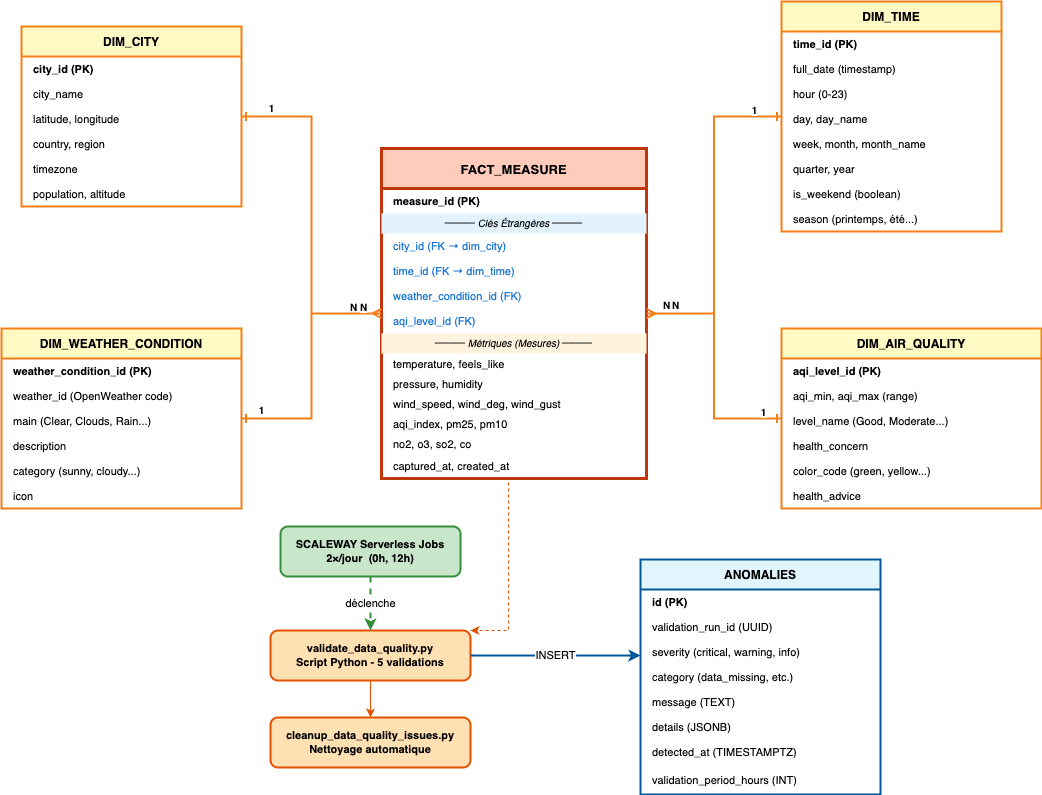

The diagram above was exported from draw.io. Its source (the exported page's mxGraphModel, read from the mxfile embedded in the PNG):
<mxGraphModel dx="1187" dy="1063" grid="0" gridSize="10" guides="1" tooltips="1" connect="1" arrows="1" fold="1" page="0" pageScale="1" pageWidth="1400" pageHeight="900" math="0" shadow="0">
  <root>
    <mxCell id="0" />
    <mxCell id="1" parent="0" />
    <mxCell id="fact_measures" value="FACT_MEASURE" style="swimlane;fontStyle=1;childLayout=stackLayout;horizontal=1;startSize=40;horizontalStack=0;resizeParent=1;resizeParentMax=0;resizeLast=0;collapsible=0;marginBottom=0;fillColor=#FFCCBC;strokeColor=#BF360C;strokeWidth=3;fontSize=13;" parent="1" vertex="1">
      <mxGeometry x="500" y="300" width="265" height="330" as="geometry" />
    </mxCell>
    <mxCell id="fact_pk" value="measure_id (PK)" style="text;strokeColor=none;fillColor=none;align=left;verticalAlign=middle;spacingLeft=10;spacingRight=4;overflow=hidden;rotatable=0;points=[[0,0.5],[1,0.5]];portConstraint=eastwest;fontStyle=1;fontSize=11;" parent="fact_measures" vertex="1">
      <mxGeometry y="40" width="265" height="25" as="geometry" />
    </mxCell>
    <mxCell id="fact_fk_title" value="─── Clés Étrangères ───" style="text;strokeColor=none;fillColor=#E3F2FD;align=center;verticalAlign=middle;spacingLeft=4;spacingRight=4;overflow=hidden;rotatable=0;points=[[0,0.5],[1,0.5]];portConstraint=eastwest;fontStyle=2;fontSize=10;" parent="fact_measures" vertex="1">
      <mxGeometry y="65" width="265" height="20" as="geometry" />
    </mxCell>
    <mxCell id="fact_fk1" value="city_id (FK → dim_city)" style="text;strokeColor=none;fillColor=none;align=left;verticalAlign=middle;spacingLeft=10;spacingRight=4;overflow=hidden;rotatable=0;points=[[0,0.5],[1,0.5]];portConstraint=eastwest;fontColor=#1976D2;fontSize=11;" parent="fact_measures" vertex="1">
      <mxGeometry y="85" width="265" height="25" as="geometry" />
    </mxCell>
    <mxCell id="fact_fk2" value="time_id (FK → dim_time)" style="text;strokeColor=none;fillColor=none;align=left;verticalAlign=middle;spacingLeft=10;spacingRight=4;overflow=hidden;rotatable=0;points=[[0,0.5],[1,0.5]];portConstraint=eastwest;fontColor=#1976D2;fontSize=11;" parent="fact_measures" vertex="1">
      <mxGeometry y="110" width="265" height="25" as="geometry" />
    </mxCell>
    <mxCell id="fact_fk3" value="weather_condition_id (FK)" style="text;strokeColor=none;fillColor=none;align=left;verticalAlign=middle;spacingLeft=10;spacingRight=4;overflow=hidden;rotatable=0;points=[[0,0.5],[1,0.5]];portConstraint=eastwest;fontColor=#1976D2;fontSize=11;" parent="fact_measures" vertex="1">
      <mxGeometry y="135" width="265" height="25" as="geometry" />
    </mxCell>
    <mxCell id="fact_fk4" value="aqi_level_id (FK)" style="text;strokeColor=none;fillColor=none;align=left;verticalAlign=middle;spacingLeft=10;spacingRight=4;overflow=hidden;rotatable=0;points=[[0,0.5],[1,0.5]];portConstraint=eastwest;fontColor=#1976D2;fontSize=11;" parent="fact_measures" vertex="1">
      <mxGeometry y="160" width="265" height="25" as="geometry" />
    </mxCell>
    <mxCell id="fact_metrics_title" value="─── Métriques (Mesures) ───" style="text;strokeColor=none;fillColor=#FFF3E0;align=center;verticalAlign=middle;spacingLeft=4;spacingRight=4;overflow=hidden;rotatable=0;points=[[0,0.5],[1,0.5]];portConstraint=eastwest;fontStyle=2;fontSize=10;" parent="fact_measures" vertex="1">
      <mxGeometry y="185" width="265" height="20" as="geometry" />
    </mxCell>
    <mxCell id="fact_m1" value="temperature, feels_like" style="text;strokeColor=none;fillColor=none;align=left;verticalAlign=middle;spacingLeft=10;spacingRight=4;overflow=hidden;rotatable=0;points=[[0,0.5],[1,0.5]];portConstraint=eastwest;fontSize=11;" parent="fact_measures" vertex="1">
      <mxGeometry y="205" width="265" height="20" as="geometry" />
    </mxCell>
    <mxCell id="fact_m2" value="pressure, humidity" style="text;strokeColor=none;fillColor=none;align=left;verticalAlign=middle;spacingLeft=10;spacingRight=4;overflow=hidden;rotatable=0;points=[[0,0.5],[1,0.5]];portConstraint=eastwest;fontSize=11;" parent="fact_measures" vertex="1">
      <mxGeometry y="225" width="265" height="20" as="geometry" />
    </mxCell>
    <mxCell id="fact_m3" value="wind_speed, wind_deg, wind_gust" style="text;strokeColor=none;fillColor=none;align=left;verticalAlign=middle;spacingLeft=10;spacingRight=4;overflow=hidden;rotatable=0;points=[[0,0.5],[1,0.5]];portConstraint=eastwest;fontSize=11;" parent="fact_measures" vertex="1">
      <mxGeometry y="245" width="265" height="20" as="geometry" />
    </mxCell>
    <mxCell id="fact_m4" value="aqi_index, pm25, pm10" style="text;strokeColor=none;fillColor=none;align=left;verticalAlign=middle;spacingLeft=10;spacingRight=4;overflow=hidden;rotatable=0;points=[[0,0.5],[1,0.5]];portConstraint=eastwest;fontSize=11;" parent="fact_measures" vertex="1">
      <mxGeometry y="265" width="265" height="20" as="geometry" />
    </mxCell>
    <mxCell id="fact_m5" value="no2, o3, so2, co" style="text;strokeColor=none;fillColor=none;align=left;verticalAlign=middle;spacingLeft=10;spacingRight=4;overflow=hidden;rotatable=0;points=[[0,0.5],[1,0.5]];portConstraint=eastwest;fontSize=11;" parent="fact_measures" vertex="1">
      <mxGeometry y="285" width="265" height="20" as="geometry" />
    </mxCell>
    <mxCell id="fact_m6" value="captured_at, created_at" style="text;strokeColor=none;fillColor=none;align=left;verticalAlign=middle;spacingLeft=10;spacingRight=4;overflow=hidden;rotatable=0;points=[[0,0.5],[1,0.5]];portConstraint=eastwest;fontSize=11;" parent="fact_measures" vertex="1">
      <mxGeometry y="305" width="265" height="25" as="geometry" />
    </mxCell>
    <mxCell id="dim_city" value="DIM_CITY" style="swimlane;fontStyle=1;childLayout=stackLayout;horizontal=1;startSize=30;horizontalStack=0;resizeParent=1;resizeParentMax=0;resizeLast=0;collapsible=0;marginBottom=0;fillColor=#FFF9C4;strokeColor=#F57F17;strokeWidth=2;fontSize=12;" parent="1" vertex="1">
      <mxGeometry x="140" y="178" width="220" height="180" as="geometry" />
    </mxCell>
    <mxCell id="dim_city_pk" value="city_id (PK)" style="text;strokeColor=none;fillColor=none;align=left;verticalAlign=middle;spacingLeft=10;spacingRight=4;overflow=hidden;rotatable=0;points=[[0,0.5],[1,0.5]];portConstraint=eastwest;fontStyle=1;fontSize=11;" parent="dim_city" vertex="1">
      <mxGeometry y="30" width="220" height="25" as="geometry" />
    </mxCell>
    <mxCell id="dim_city_1" value="city_name" style="text;strokeColor=none;fillColor=none;align=left;verticalAlign=middle;spacingLeft=10;spacingRight=4;overflow=hidden;rotatable=0;points=[[0,0.5],[1,0.5]];portConstraint=eastwest;fontSize=11;" parent="dim_city" vertex="1">
      <mxGeometry y="55" width="220" height="25" as="geometry" />
    </mxCell>
    <mxCell id="dim_city_2" value="latitude, longitude" style="text;strokeColor=none;fillColor=none;align=left;verticalAlign=middle;spacingLeft=10;spacingRight=4;overflow=hidden;rotatable=0;points=[[0,0.5],[1,0.5]];portConstraint=eastwest;fontSize=11;" parent="dim_city" vertex="1">
      <mxGeometry y="80" width="220" height="25" as="geometry" />
    </mxCell>
    <mxCell id="dim_city_3" value="country, region" style="text;strokeColor=none;fillColor=none;align=left;verticalAlign=middle;spacingLeft=10;spacingRight=4;overflow=hidden;rotatable=0;points=[[0,0.5],[1,0.5]];portConstraint=eastwest;fontSize=11;" parent="dim_city" vertex="1">
      <mxGeometry y="105" width="220" height="25" as="geometry" />
    </mxCell>
    <mxCell id="dim_city_4" value="timezone" style="text;strokeColor=none;fillColor=none;align=left;verticalAlign=middle;spacingLeft=10;spacingRight=4;overflow=hidden;rotatable=0;points=[[0,0.5],[1,0.5]];portConstraint=eastwest;fontSize=11;" parent="dim_city" vertex="1">
      <mxGeometry y="130" width="220" height="25" as="geometry" />
    </mxCell>
    <mxCell id="dim_city_5" value="population, altitude" style="text;strokeColor=none;fillColor=none;align=left;verticalAlign=middle;spacingLeft=10;spacingRight=4;overflow=hidden;rotatable=0;points=[[0,0.5],[1,0.5]];portConstraint=eastwest;fontSize=11;" parent="dim_city" vertex="1">
      <mxGeometry y="155" width="220" height="25" as="geometry" />
    </mxCell>
    <mxCell id="dim_time" value="DIM_TIME" style="swimlane;fontStyle=1;childLayout=stackLayout;horizontal=1;startSize=30;horizontalStack=0;resizeParent=1;resizeParentMax=0;resizeLast=0;collapsible=0;marginBottom=0;fillColor=#FFF9C4;strokeColor=#F57F17;strokeWidth=2;fontSize=12;" parent="1" vertex="1">
      <mxGeometry x="900" y="153" width="220" height="230" as="geometry" />
    </mxCell>
    <mxCell id="dim_time_pk" value="time_id (PK)" style="text;strokeColor=none;fillColor=none;align=left;verticalAlign=middle;spacingLeft=10;spacingRight=4;overflow=hidden;rotatable=0;points=[[0,0.5],[1,0.5]];portConstraint=eastwest;fontStyle=1;fontSize=11;" parent="dim_time" vertex="1">
      <mxGeometry y="30" width="220" height="25" as="geometry" />
    </mxCell>
    <mxCell id="dim_time_1" value="full_date (timestamp)" style="text;strokeColor=none;fillColor=none;align=left;verticalAlign=middle;spacingLeft=10;spacingRight=4;overflow=hidden;rotatable=0;points=[[0,0.5],[1,0.5]];portConstraint=eastwest;fontSize=11;" parent="dim_time" vertex="1">
      <mxGeometry y="55" width="220" height="25" as="geometry" />
    </mxCell>
    <mxCell id="dim_time_2" value="hour (0-23)" style="text;strokeColor=none;fillColor=none;align=left;verticalAlign=middle;spacingLeft=10;spacingRight=4;overflow=hidden;rotatable=0;points=[[0,0.5],[1,0.5]];portConstraint=eastwest;fontSize=11;" parent="dim_time" vertex="1">
      <mxGeometry y="80" width="220" height="25" as="geometry" />
    </mxCell>
    <mxCell id="dim_time_3" value="day, day_name" style="text;strokeColor=none;fillColor=none;align=left;verticalAlign=middle;spacingLeft=10;spacingRight=4;overflow=hidden;rotatable=0;points=[[0,0.5],[1,0.5]];portConstraint=eastwest;fontSize=11;" parent="dim_time" vertex="1">
      <mxGeometry y="105" width="220" height="25" as="geometry" />
    </mxCell>
    <mxCell id="dim_time_4" value="week, month, month_name" style="text;strokeColor=none;fillColor=none;align=left;verticalAlign=middle;spacingLeft=10;spacingRight=4;overflow=hidden;rotatable=0;points=[[0,0.5],[1,0.5]];portConstraint=eastwest;fontSize=11;" parent="dim_time" vertex="1">
      <mxGeometry y="130" width="220" height="25" as="geometry" />
    </mxCell>
    <mxCell id="dim_time_5" value="quarter, year" style="text;strokeColor=none;fillColor=none;align=left;verticalAlign=middle;spacingLeft=10;spacingRight=4;overflow=hidden;rotatable=0;points=[[0,0.5],[1,0.5]];portConstraint=eastwest;fontSize=11;" parent="dim_time" vertex="1">
      <mxGeometry y="155" width="220" height="25" as="geometry" />
    </mxCell>
    <mxCell id="dim_time_6" value="is_weekend (boolean)" style="text;strokeColor=none;fillColor=none;align=left;verticalAlign=middle;spacingLeft=10;spacingRight=4;overflow=hidden;rotatable=0;points=[[0,0.5],[1,0.5]];portConstraint=eastwest;fontSize=11;" parent="dim_time" vertex="1">
      <mxGeometry y="180" width="220" height="25" as="geometry" />
    </mxCell>
    <mxCell id="dim_time_7" value="season (printemps, été...)" style="text;strokeColor=none;fillColor=none;align=left;verticalAlign=middle;spacingLeft=10;spacingRight=4;overflow=hidden;rotatable=0;points=[[0,0.5],[1,0.5]];portConstraint=eastwest;fontSize=11;" parent="dim_time" vertex="1">
      <mxGeometry y="205" width="220" height="25" as="geometry" />
    </mxCell>
    <mxCell id="dim_weather" value="DIM_WEATHER_CONDITION" style="swimlane;fontStyle=1;childLayout=stackLayout;horizontal=1;startSize=30;horizontalStack=0;resizeParent=1;resizeParentMax=0;resizeLast=0;collapsible=0;marginBottom=0;fillColor=#FFF9C4;strokeColor=#F57F17;strokeWidth=2;fontSize=12;" parent="1" vertex="1">
      <mxGeometry x="120" y="480" width="240" height="180" as="geometry" />
    </mxCell>
    <mxCell id="dim_weather_pk" value="weather_condition_id (PK)" style="text;strokeColor=none;fillColor=none;align=left;verticalAlign=middle;spacingLeft=10;spacingRight=4;overflow=hidden;rotatable=0;points=[[0,0.5],[1,0.5]];portConstraint=eastwest;fontStyle=1;fontSize=11;" parent="dim_weather" vertex="1">
      <mxGeometry y="30" width="240" height="25" as="geometry" />
    </mxCell>
    <mxCell id="dim_weather_1" value="weather_id (OpenWeather code)" style="text;strokeColor=none;fillColor=none;align=left;verticalAlign=middle;spacingLeft=10;spacingRight=4;overflow=hidden;rotatable=0;points=[[0,0.5],[1,0.5]];portConstraint=eastwest;fontSize=11;" parent="dim_weather" vertex="1">
      <mxGeometry y="55" width="240" height="25" as="geometry" />
    </mxCell>
    <mxCell id="dim_weather_2" value="main (Clear, Clouds, Rain...)" style="text;strokeColor=none;fillColor=none;align=left;verticalAlign=middle;spacingLeft=10;spacingRight=4;overflow=hidden;rotatable=0;points=[[0,0.5],[1,0.5]];portConstraint=eastwest;fontSize=11;" parent="dim_weather" vertex="1">
      <mxGeometry y="80" width="240" height="25" as="geometry" />
    </mxCell>
    <mxCell id="dim_weather_3" value="description" style="text;strokeColor=none;fillColor=none;align=left;verticalAlign=middle;spacingLeft=10;spacingRight=4;overflow=hidden;rotatable=0;points=[[0,0.5],[1,0.5]];portConstraint=eastwest;fontSize=11;" parent="dim_weather" vertex="1">
      <mxGeometry y="105" width="240" height="25" as="geometry" />
    </mxCell>
    <mxCell id="dim_weather_4" value="category (sunny, cloudy...)" style="text;strokeColor=none;fillColor=none;align=left;verticalAlign=middle;spacingLeft=10;spacingRight=4;overflow=hidden;rotatable=0;points=[[0,0.5],[1,0.5]];portConstraint=eastwest;fontSize=11;" parent="dim_weather" vertex="1">
      <mxGeometry y="130" width="240" height="25" as="geometry" />
    </mxCell>
    <mxCell id="dim_weather_5" value="icon" style="text;strokeColor=none;fillColor=none;align=left;verticalAlign=middle;spacingLeft=10;spacingRight=4;overflow=hidden;rotatable=0;points=[[0,0.5],[1,0.5]];portConstraint=eastwest;fontSize=11;" parent="dim_weather" vertex="1">
      <mxGeometry y="155" width="240" height="25" as="geometry" />
    </mxCell>
    <mxCell id="dim_aqi" value="DIM_AIR_QUALITY" style="swimlane;fontStyle=1;childLayout=stackLayout;horizontal=1;startSize=30;horizontalStack=0;resizeParent=1;resizeParentMax=0;resizeLast=0;collapsible=0;marginBottom=0;fillColor=#FFF9C4;strokeColor=#F57F17;strokeWidth=2;fontSize=12;" parent="1" vertex="1">
      <mxGeometry x="900" y="480" width="260" height="180" as="geometry" />
    </mxCell>
    <mxCell id="dim_aqi_pk" value="aqi_level_id (PK)" style="text;strokeColor=none;fillColor=none;align=left;verticalAlign=middle;spacingLeft=10;spacingRight=4;overflow=hidden;rotatable=0;points=[[0,0.5],[1,0.5]];portConstraint=eastwest;fontStyle=1;fontSize=11;" parent="dim_aqi" vertex="1">
      <mxGeometry y="30" width="260" height="25" as="geometry" />
    </mxCell>
    <mxCell id="dim_aqi_1" value="aqi_min, aqi_max (range)" style="text;strokeColor=none;fillColor=none;align=left;verticalAlign=middle;spacingLeft=10;spacingRight=4;overflow=hidden;rotatable=0;points=[[0,0.5],[1,0.5]];portConstraint=eastwest;fontSize=11;" parent="dim_aqi" vertex="1">
      <mxGeometry y="55" width="260" height="25" as="geometry" />
    </mxCell>
    <mxCell id="dim_aqi_2" value="level_name (Good, Moderate...)" style="text;strokeColor=none;fillColor=none;align=left;verticalAlign=middle;spacingLeft=10;spacingRight=4;overflow=hidden;rotatable=0;points=[[0,0.5],[1,0.5]];portConstraint=eastwest;fontSize=11;" parent="dim_aqi" vertex="1">
      <mxGeometry y="80" width="260" height="25" as="geometry" />
    </mxCell>
    <mxCell id="dim_aqi_3" value="health_concern" style="text;strokeColor=none;fillColor=none;align=left;verticalAlign=middle;spacingLeft=10;spacingRight=4;overflow=hidden;rotatable=0;points=[[0,0.5],[1,0.5]];portConstraint=eastwest;fontSize=11;" parent="dim_aqi" vertex="1">
      <mxGeometry y="105" width="260" height="25" as="geometry" />
    </mxCell>
    <mxCell id="dim_aqi_4" value="color_code (green, yellow...)" style="text;strokeColor=none;fillColor=none;align=left;verticalAlign=middle;spacingLeft=10;spacingRight=4;overflow=hidden;rotatable=0;points=[[0,0.5],[1,0.5]];portConstraint=eastwest;fontSize=11;" parent="dim_aqi" vertex="1">
      <mxGeometry y="130" width="260" height="25" as="geometry" />
    </mxCell>
    <mxCell id="dim_aqi_5" value="health_advice" style="text;strokeColor=none;fillColor=none;align=left;verticalAlign=middle;spacingLeft=10;spacingRight=4;overflow=hidden;rotatable=0;points=[[0,0.5],[1,0.5]];portConstraint=eastwest;fontSize=11;" parent="dim_aqi" vertex="1">
      <mxGeometry y="155" width="260" height="25" as="geometry" />
    </mxCell>
    <mxCell id="rel_city" value="" style="edgeStyle=orthogonalEdgeStyle;rounded=0;orthogonalLoop=1;jettySize=auto;html=1;strokeWidth=2;strokeColor=#F57F17;endArrow=ERmany;startArrow=ERone;startFill=0;endFill=0;" parent="1" source="dim_city" target="fact_measures" edge="1">
      <mxGeometry relative="1" as="geometry" />
    </mxCell>
    <mxCell id="rel_city_label" value="1" style="edgeLabel;html=1;align=center;verticalAlign=middle;resizable=0;points=[];fontSize=10;fontStyle=1;" parent="rel_city" vertex="1" connectable="0">
      <mxGeometry x="-0.8" y="1" relative="1" as="geometry">
        <mxPoint x="-5" y="-9" as="offset" />
      </mxGeometry>
    </mxCell>
    <mxCell id="rel_city_label2" value="N" style="edgeLabel;html=1;align=center;verticalAlign=middle;resizable=0;points=[];fontSize=10;fontStyle=1;" parent="rel_city" vertex="1" connectable="0">
      <mxGeometry x="0.8" y="-1" relative="1" as="geometry">
        <mxPoint x="5" y="-9" as="offset" />
      </mxGeometry>
    </mxCell>
    <mxCell id="rel_time" value="" style="edgeStyle=orthogonalEdgeStyle;rounded=0;orthogonalLoop=1;jettySize=auto;html=1;strokeWidth=2;strokeColor=#F57F17;endArrow=ERmany;startArrow=ERone;startFill=0;endFill=0;" parent="1" source="dim_time" target="fact_measures" edge="1">
      <mxGeometry relative="1" as="geometry" />
    </mxCell>
    <mxCell id="rel_time_label" value="1" style="edgeLabel;html=1;align=center;verticalAlign=middle;resizable=0;points=[];fontSize=10;fontStyle=1;" parent="rel_time" vertex="1" connectable="0">
      <mxGeometry x="-0.8" y="1" relative="1" as="geometry">
        <mxPoint x="5" y="-9" as="offset" />
      </mxGeometry>
    </mxCell>
    <mxCell id="rel_time_label2" value="N" style="edgeLabel;html=1;align=center;verticalAlign=middle;resizable=0;points=[];fontSize=10;fontStyle=1;" parent="rel_time" vertex="1" connectable="0">
      <mxGeometry x="0.8" y="-1" relative="1" as="geometry">
        <mxPoint x="-5" y="-9" as="offset" />
      </mxGeometry>
    </mxCell>
    <mxCell id="rel_weather" value="" style="edgeStyle=orthogonalEdgeStyle;rounded=0;orthogonalLoop=1;jettySize=auto;html=1;strokeWidth=2;strokeColor=#F57F17;endArrow=ERmany;startArrow=ERone;startFill=0;endFill=0;" parent="1" source="dim_weather" target="fact_measures" edge="1">
      <mxGeometry relative="1" as="geometry" />
    </mxCell>
    <mxCell id="rel_weather_label" value="1" style="edgeLabel;html=1;align=center;verticalAlign=middle;resizable=0;points=[];fontSize=10;fontStyle=1;" parent="rel_weather" vertex="1" connectable="0">
      <mxGeometry x="-0.8" y="1" relative="1" as="geometry">
        <mxPoint x="-5" y="-9" as="offset" />
      </mxGeometry>
    </mxCell>
    <mxCell id="rel_weather_label2" value="N" style="edgeLabel;html=1;align=center;verticalAlign=middle;resizable=0;points=[];fontSize=10;fontStyle=1;" parent="rel_weather" vertex="1" connectable="0">
      <mxGeometry x="0.8" y="-1" relative="1" as="geometry">
        <mxPoint x="5" y="-9" as="offset" />
      </mxGeometry>
    </mxCell>
    <mxCell id="rel_aqi" value="" style="edgeStyle=orthogonalEdgeStyle;rounded=0;orthogonalLoop=1;jettySize=auto;html=1;strokeWidth=2;strokeColor=#F57F17;endArrow=ERmany;startArrow=ERone;startFill=0;endFill=0;" parent="1" source="dim_aqi" target="fact_measures" edge="1">
      <mxGeometry relative="1" as="geometry" />
    </mxCell>
    <mxCell id="rel_aqi_label" value="1" style="edgeLabel;html=1;align=center;verticalAlign=middle;resizable=0;points=[];fontSize=10;fontStyle=1;" parent="rel_aqi" vertex="1" connectable="0">
      <mxGeometry x="-0.8" y="1" relative="1" as="geometry">
        <mxPoint x="5" y="-9" as="offset" />
      </mxGeometry>
    </mxCell>
    <mxCell id="rel_aqi_label2" value="N" style="edgeLabel;html=1;align=center;verticalAlign=middle;resizable=0;points=[];fontSize=10;fontStyle=1;" parent="rel_aqi" vertex="1" connectable="0">
      <mxGeometry x="0.8" y="-1" relative="1" as="geometry">
        <mxPoint x="-5" y="-9" as="offset" />
      </mxGeometry>
    </mxCell>
    <mxCell id="anomalies_table" value="ANOMALIES" style="swimlane;fontStyle=1;childLayout=stackLayout;horizontal=1;startSize=30;horizontalStack=0;resizeParent=1;resizeParentMax=0;resizeLast=0;collapsible=0;marginBottom=0;fillColor=#E1F5FE;strokeColor=#01579B;strokeWidth=2;fontSize=12;" parent="1" vertex="1">
      <mxGeometry x="759" y="711" width="240" height="235" as="geometry" />
    </mxCell>
    <mxCell id="anomalies_pk" value="id (PK)" style="text;strokeColor=none;fillColor=none;align=left;verticalAlign=middle;spacingLeft=10;spacingRight=4;overflow=hidden;rotatable=0;points=[[0,0.5],[1,0.5]];portConstraint=eastwest;fontStyle=1;fontSize=11;" parent="anomalies_table" vertex="1">
      <mxGeometry y="30" width="240" height="25" as="geometry" />
    </mxCell>
    <mxCell id="anomalies_1" value="validation_run_id (UUID)" style="text;strokeColor=none;fillColor=none;align=left;verticalAlign=middle;spacingLeft=10;spacingRight=4;overflow=hidden;rotatable=0;points=[[0,0.5],[1,0.5]];portConstraint=eastwest;fontSize=11;" parent="anomalies_table" vertex="1">
      <mxGeometry y="55" width="240" height="25" as="geometry" />
    </mxCell>
    <mxCell id="anomalies_2" value="severity (critical, warning, info)" style="text;strokeColor=none;fillColor=none;align=left;verticalAlign=middle;spacingLeft=10;spacingRight=4;overflow=hidden;rotatable=0;points=[[0,0.5],[1,0.5]];portConstraint=eastwest;fontSize=11;" parent="anomalies_table" vertex="1">
      <mxGeometry y="80" width="240" height="25" as="geometry" />
    </mxCell>
    <mxCell id="anomalies_3" value="category (data_missing, etc.)" style="text;strokeColor=none;fillColor=none;align=left;verticalAlign=middle;spacingLeft=10;spacingRight=4;overflow=hidden;rotatable=0;points=[[0,0.5],[1,0.5]];portConstraint=eastwest;fontSize=11;" parent="anomalies_table" vertex="1">
      <mxGeometry y="105" width="240" height="25" as="geometry" />
    </mxCell>
    <mxCell id="anomalies_4" value="message (TEXT)" style="text;strokeColor=none;fillColor=none;align=left;verticalAlign=middle;spacingLeft=10;spacingRight=4;overflow=hidden;rotatable=0;points=[[0,0.5],[1,0.5]];portConstraint=eastwest;fontSize=11;" parent="anomalies_table" vertex="1">
      <mxGeometry y="130" width="240" height="25" as="geometry" />
    </mxCell>
    <mxCell id="anomalies_5" value="details (JSONB)" style="text;strokeColor=none;fillColor=none;align=left;verticalAlign=middle;spacingLeft=10;spacingRight=4;overflow=hidden;rotatable=0;points=[[0,0.5],[1,0.5]];portConstraint=eastwest;fontSize=11;" parent="anomalies_table" vertex="1">
      <mxGeometry y="155" width="240" height="25" as="geometry" />
    </mxCell>
    <mxCell id="anomalies_6" value="detected_at (TIMESTAMPTZ)" style="text;strokeColor=none;fillColor=none;align=left;verticalAlign=middle;spacingLeft=10;spacingRight=4;overflow=hidden;rotatable=0;points=[[0,0.5],[1,0.5]];portConstraint=eastwest;fontSize=11;" parent="anomalies_table" vertex="1">
      <mxGeometry y="180" width="240" height="25" as="geometry" />
    </mxCell>
    <mxCell id="anomalies_7" value="validation_period_hours (INT)" style="text;strokeColor=none;fillColor=none;align=left;verticalAlign=middle;spacingLeft=10;spacingRight=4;overflow=hidden;rotatable=0;points=[[0,0.5],[1,0.5]];portConstraint=eastwest;fontSize=11;" parent="anomalies_table" vertex="1">
      <mxGeometry y="205" width="240" height="30" as="geometry" />
    </mxCell>
    <mxCell id="script_validate" value="validate_data_quality.py&#10;Script Python - 5 validations" style="rounded=1;whiteSpace=wrap;html=1;fillColor=#FFE0B2;strokeColor=#E65100;strokeWidth=2;fontSize=11;fontStyle=1" parent="1" vertex="1">
      <mxGeometry x="389" y="782" width="200" height="50" as="geometry" />
    </mxCell>
    <mxCell id="script_cleanup" value="cleanup_data_quality_issues.py&#10;Nettoyage automatique" style="rounded=1;whiteSpace=wrap;html=1;fillColor=#FFE0B2;strokeColor=#E65100;strokeWidth=2;fontSize=11;fontStyle=1" parent="1" vertex="1">
      <mxGeometry x="389" y="869" width="200" height="50" as="geometry" />
    </mxCell>
    <mxCell id="github_actions" value="&lt;span style=&quot;color: rgb(0, 0, 0);&quot;&gt;SCALE&lt;/span&gt;&lt;span style=&quot;background-color: transparent;&quot;&gt;WAY Serverless Jobs&lt;/span&gt;&lt;div&gt;2×/jour&amp;nbsp; (0h, 12h)&lt;/div&gt;" style="rounded=1;whiteSpace=wrap;html=1;fillColor=#C8E6C9;strokeColor=#388E3C;strokeWidth=2;fontSize=11;fontStyle=1" parent="1" vertex="1">
      <mxGeometry x="399" y="678" width="180" height="50" as="geometry" />
    </mxCell>
    <mxCell id="rel_fact_validate" value="" style="edgeStyle=orthogonalEdgeStyle;rounded=0;orthogonalLoop=1;jettySize=auto;html=1;strokeWidth=1;strokeColor=#E65100;dashed=1;exitX=0.479;exitY=1.16;exitDx=0;exitDy=0;exitPerimeter=0;entryX=1;entryY=0;entryDx=0;entryDy=0;" parent="1" source="fact_m6" target="script_validate" edge="1">
      <mxGeometry relative="1" as="geometry">
        <Array as="points">
          <mxPoint x="627" y="782" />
        </Array>
      </mxGeometry>
    </mxCell>
    <mxCell id="rel_validate_cleanup" value="" style="edgeStyle=orthogonalEdgeStyle;rounded=0;orthogonalLoop=1;jettySize=auto;html=1;strokeWidth=1;strokeColor=#E65100;" parent="1" source="script_validate" target="script_cleanup" edge="1">
      <mxGeometry relative="1" as="geometry" />
    </mxCell>
    <mxCell id="rel_github_validate" value="déclenche" style="edgeStyle=orthogonalEdgeStyle;rounded=0;orthogonalLoop=1;jettySize=auto;html=1;strokeWidth=2;strokeColor=#388E3C;dashed=1;entryX=0.5;entryY=0;entryDx=0;entryDy=0;" parent="1" source="github_actions" target="script_validate" edge="1">
      <mxGeometry relative="1" as="geometry">
        <mxPoint x="350" y="807" as="targetPoint" />
      </mxGeometry>
    </mxCell>
    <mxCell id="rel_validate_anomalies" value="INSERT" style="edgeStyle=orthogonalEdgeStyle;rounded=0;orthogonalLoop=1;jettySize=auto;html=1;strokeWidth=2;strokeColor=#01579B;" parent="1" source="script_validate" target="anomalies_2" edge="1">
      <mxGeometry relative="1" as="geometry">
        <Array as="points">
          <mxPoint x="716" y="807" />
          <mxPoint x="716" y="807" />
        </Array>
      </mxGeometry>
    </mxCell>
  </root>
</mxGraphModel>